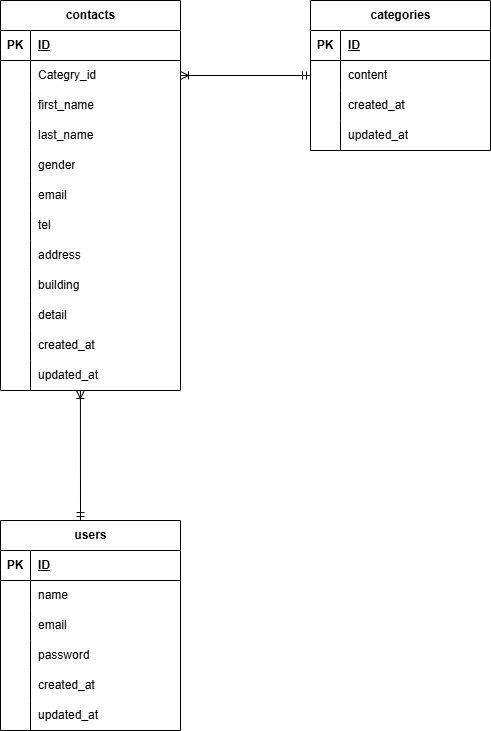

The diagram above was exported from draw.io. Its source (the exported page's mxGraphModel, read from the mxfile embedded in the PNG):
<mxGraphModel dx="690" dy="785" grid="1" gridSize="10" guides="1" tooltips="1" connect="1" arrows="1" fold="1" page="1" pageScale="1" pageWidth="827" pageHeight="1169" math="0" shadow="0">
  <root>
    <object label="" id="0">
      <mxCell />
    </object>
    <mxCell id="1" parent="0" />
    <mxCell id="2" value="contacts" style="shape=table;startSize=30;container=1;collapsible=1;childLayout=tableLayout;fixedRows=1;rowLines=0;fontStyle=1;align=center;resizeLast=1;html=1;" vertex="1" parent="1">
      <mxGeometry x="40" y="40" width="180" height="390" as="geometry">
        <mxRectangle x="40" y="40" width="90" height="30" as="alternateBounds" />
      </mxGeometry>
    </mxCell>
    <mxCell id="3" value="" style="shape=tableRow;horizontal=0;startSize=0;swimlaneHead=0;swimlaneBody=0;fillColor=none;collapsible=0;dropTarget=0;points=[[0,0.5],[1,0.5]];portConstraint=eastwest;top=0;left=0;right=0;bottom=1;" vertex="1" parent="2">
      <mxGeometry y="30" width="180" height="30" as="geometry" />
    </mxCell>
    <mxCell id="4" value="PK" style="shape=partialRectangle;connectable=0;fillColor=none;top=0;left=0;bottom=0;right=0;fontStyle=1;overflow=hidden;whiteSpace=wrap;html=1;" vertex="1" parent="3">
      <mxGeometry width="30" height="30" as="geometry">
        <mxRectangle width="30" height="30" as="alternateBounds" />
      </mxGeometry>
    </mxCell>
    <mxCell id="5" value="ID" style="shape=partialRectangle;connectable=0;fillColor=none;top=0;left=0;bottom=0;right=0;align=left;spacingLeft=6;fontStyle=5;overflow=hidden;whiteSpace=wrap;html=1;" vertex="1" parent="3">
      <mxGeometry x="30" width="150" height="30" as="geometry">
        <mxRectangle width="150" height="30" as="alternateBounds" />
      </mxGeometry>
    </mxCell>
    <mxCell id="6" value="" style="shape=tableRow;horizontal=0;startSize=0;swimlaneHead=0;swimlaneBody=0;fillColor=none;collapsible=0;dropTarget=0;points=[[0,0.5],[1,0.5]];portConstraint=eastwest;top=0;left=0;right=0;bottom=0;" vertex="1" parent="2">
      <mxGeometry y="60" width="180" height="30" as="geometry" />
    </mxCell>
    <mxCell id="7" value="" style="shape=partialRectangle;connectable=0;fillColor=none;top=0;left=0;bottom=0;right=0;editable=1;overflow=hidden;whiteSpace=wrap;html=1;" vertex="1" parent="6">
      <mxGeometry width="30" height="30" as="geometry">
        <mxRectangle width="30" height="30" as="alternateBounds" />
      </mxGeometry>
    </mxCell>
    <mxCell id="8" value="Categry_id" style="shape=partialRectangle;connectable=0;fillColor=none;top=0;left=0;bottom=0;right=0;align=left;spacingLeft=6;overflow=hidden;whiteSpace=wrap;html=1;" vertex="1" parent="6">
      <mxGeometry x="30" width="150" height="30" as="geometry">
        <mxRectangle width="150" height="30" as="alternateBounds" />
      </mxGeometry>
    </mxCell>
    <mxCell id="9" value="" style="shape=tableRow;horizontal=0;startSize=0;swimlaneHead=0;swimlaneBody=0;fillColor=none;collapsible=0;dropTarget=0;points=[[0,0.5],[1,0.5]];portConstraint=eastwest;top=0;left=0;right=0;bottom=0;" vertex="1" parent="2">
      <mxGeometry y="90" width="180" height="30" as="geometry" />
    </mxCell>
    <mxCell id="10" value="" style="shape=partialRectangle;connectable=0;fillColor=none;top=0;left=0;bottom=0;right=0;editable=1;overflow=hidden;whiteSpace=wrap;html=1;" vertex="1" parent="9">
      <mxGeometry width="30" height="30" as="geometry">
        <mxRectangle width="30" height="30" as="alternateBounds" />
      </mxGeometry>
    </mxCell>
    <mxCell id="11" value="first_name" style="shape=partialRectangle;connectable=0;fillColor=none;top=0;left=0;bottom=0;right=0;align=left;spacingLeft=6;overflow=hidden;whiteSpace=wrap;html=1;" vertex="1" parent="9">
      <mxGeometry x="30" width="150" height="30" as="geometry">
        <mxRectangle width="150" height="30" as="alternateBounds" />
      </mxGeometry>
    </mxCell>
    <mxCell id="12" value="" style="shape=tableRow;horizontal=0;startSize=0;swimlaneHead=0;swimlaneBody=0;fillColor=none;collapsible=0;dropTarget=0;points=[[0,0.5],[1,0.5]];portConstraint=eastwest;top=0;left=0;right=0;bottom=0;" vertex="1" parent="2">
      <mxGeometry y="120" width="180" height="30" as="geometry" />
    </mxCell>
    <mxCell id="13" value="" style="shape=partialRectangle;connectable=0;fillColor=none;top=0;left=0;bottom=0;right=0;editable=1;overflow=hidden;whiteSpace=wrap;html=1;" vertex="1" parent="12">
      <mxGeometry width="30" height="30" as="geometry">
        <mxRectangle width="30" height="30" as="alternateBounds" />
      </mxGeometry>
    </mxCell>
    <mxCell id="14" value="&lt;div&gt;last_name&lt;/div&gt;" style="shape=partialRectangle;connectable=0;fillColor=none;top=0;left=0;bottom=0;right=0;align=left;spacingLeft=6;overflow=hidden;whiteSpace=wrap;html=1;" vertex="1" parent="12">
      <mxGeometry x="30" width="150" height="30" as="geometry">
        <mxRectangle width="150" height="30" as="alternateBounds" />
      </mxGeometry>
    </mxCell>
    <mxCell id="47" style="shape=tableRow;horizontal=0;startSize=0;swimlaneHead=0;swimlaneBody=0;fillColor=none;collapsible=0;dropTarget=0;points=[[0,0.5],[1,0.5]];portConstraint=eastwest;top=0;left=0;right=0;bottom=0;" vertex="1" parent="2">
      <mxGeometry y="150" width="180" height="30" as="geometry" />
    </mxCell>
    <mxCell id="48" style="shape=partialRectangle;connectable=0;fillColor=none;top=0;left=0;bottom=0;right=0;editable=1;overflow=hidden;whiteSpace=wrap;html=1;" vertex="1" parent="47">
      <mxGeometry width="30" height="30" as="geometry">
        <mxRectangle width="30" height="30" as="alternateBounds" />
      </mxGeometry>
    </mxCell>
    <mxCell id="49" value="gender" style="shape=partialRectangle;connectable=0;fillColor=none;top=0;left=0;bottom=0;right=0;align=left;spacingLeft=6;overflow=hidden;whiteSpace=wrap;html=1;" vertex="1" parent="47">
      <mxGeometry x="30" width="150" height="30" as="geometry">
        <mxRectangle width="150" height="30" as="alternateBounds" />
      </mxGeometry>
    </mxCell>
    <mxCell id="50" style="shape=tableRow;horizontal=0;startSize=0;swimlaneHead=0;swimlaneBody=0;fillColor=none;collapsible=0;dropTarget=0;points=[[0,0.5],[1,0.5]];portConstraint=eastwest;top=0;left=0;right=0;bottom=0;" vertex="1" parent="2">
      <mxGeometry y="180" width="180" height="30" as="geometry" />
    </mxCell>
    <mxCell id="51" style="shape=partialRectangle;connectable=0;fillColor=none;top=0;left=0;bottom=0;right=0;editable=1;overflow=hidden;whiteSpace=wrap;html=1;" vertex="1" parent="50">
      <mxGeometry width="30" height="30" as="geometry">
        <mxRectangle width="30" height="30" as="alternateBounds" />
      </mxGeometry>
    </mxCell>
    <mxCell id="52" value="email" style="shape=partialRectangle;connectable=0;fillColor=none;top=0;left=0;bottom=0;right=0;align=left;spacingLeft=6;overflow=hidden;whiteSpace=wrap;html=1;" vertex="1" parent="50">
      <mxGeometry x="30" width="150" height="30" as="geometry">
        <mxRectangle width="150" height="30" as="alternateBounds" />
      </mxGeometry>
    </mxCell>
    <mxCell id="53" style="shape=tableRow;horizontal=0;startSize=0;swimlaneHead=0;swimlaneBody=0;fillColor=none;collapsible=0;dropTarget=0;points=[[0,0.5],[1,0.5]];portConstraint=eastwest;top=0;left=0;right=0;bottom=0;" vertex="1" parent="2">
      <mxGeometry y="210" width="180" height="30" as="geometry" />
    </mxCell>
    <mxCell id="54" style="shape=partialRectangle;connectable=0;fillColor=none;top=0;left=0;bottom=0;right=0;editable=1;overflow=hidden;whiteSpace=wrap;html=1;" vertex="1" parent="53">
      <mxGeometry width="30" height="30" as="geometry">
        <mxRectangle width="30" height="30" as="alternateBounds" />
      </mxGeometry>
    </mxCell>
    <mxCell id="55" value="tel" style="shape=partialRectangle;connectable=0;fillColor=none;top=0;left=0;bottom=0;right=0;align=left;spacingLeft=6;overflow=hidden;whiteSpace=wrap;html=1;" vertex="1" parent="53">
      <mxGeometry x="30" width="150" height="30" as="geometry">
        <mxRectangle width="150" height="30" as="alternateBounds" />
      </mxGeometry>
    </mxCell>
    <mxCell id="56" style="shape=tableRow;horizontal=0;startSize=0;swimlaneHead=0;swimlaneBody=0;fillColor=none;collapsible=0;dropTarget=0;points=[[0,0.5],[1,0.5]];portConstraint=eastwest;top=0;left=0;right=0;bottom=0;" vertex="1" parent="2">
      <mxGeometry y="240" width="180" height="30" as="geometry" />
    </mxCell>
    <mxCell id="57" style="shape=partialRectangle;connectable=0;fillColor=none;top=0;left=0;bottom=0;right=0;editable=1;overflow=hidden;whiteSpace=wrap;html=1;" vertex="1" parent="56">
      <mxGeometry width="30" height="30" as="geometry">
        <mxRectangle width="30" height="30" as="alternateBounds" />
      </mxGeometry>
    </mxCell>
    <mxCell id="58" value="address" style="shape=partialRectangle;connectable=0;fillColor=none;top=0;left=0;bottom=0;right=0;align=left;spacingLeft=6;overflow=hidden;whiteSpace=wrap;html=1;" vertex="1" parent="56">
      <mxGeometry x="30" width="150" height="30" as="geometry">
        <mxRectangle width="150" height="30" as="alternateBounds" />
      </mxGeometry>
    </mxCell>
    <mxCell id="59" style="shape=tableRow;horizontal=0;startSize=0;swimlaneHead=0;swimlaneBody=0;fillColor=none;collapsible=0;dropTarget=0;points=[[0,0.5],[1,0.5]];portConstraint=eastwest;top=0;left=0;right=0;bottom=0;" vertex="1" parent="2">
      <mxGeometry y="270" width="180" height="30" as="geometry" />
    </mxCell>
    <mxCell id="60" style="shape=partialRectangle;connectable=0;fillColor=none;top=0;left=0;bottom=0;right=0;editable=1;overflow=hidden;whiteSpace=wrap;html=1;" vertex="1" parent="59">
      <mxGeometry width="30" height="30" as="geometry">
        <mxRectangle width="30" height="30" as="alternateBounds" />
      </mxGeometry>
    </mxCell>
    <mxCell id="61" value="building" style="shape=partialRectangle;connectable=0;fillColor=none;top=0;left=0;bottom=0;right=0;align=left;spacingLeft=6;overflow=hidden;whiteSpace=wrap;html=1;" vertex="1" parent="59">
      <mxGeometry x="30" width="150" height="30" as="geometry">
        <mxRectangle width="150" height="30" as="alternateBounds" />
      </mxGeometry>
    </mxCell>
    <mxCell id="62" style="shape=tableRow;horizontal=0;startSize=0;swimlaneHead=0;swimlaneBody=0;fillColor=none;collapsible=0;dropTarget=0;points=[[0,0.5],[1,0.5]];portConstraint=eastwest;top=0;left=0;right=0;bottom=0;" vertex="1" parent="2">
      <mxGeometry y="300" width="180" height="30" as="geometry" />
    </mxCell>
    <mxCell id="63" style="shape=partialRectangle;connectable=0;fillColor=none;top=0;left=0;bottom=0;right=0;editable=1;overflow=hidden;whiteSpace=wrap;html=1;" vertex="1" parent="62">
      <mxGeometry width="30" height="30" as="geometry">
        <mxRectangle width="30" height="30" as="alternateBounds" />
      </mxGeometry>
    </mxCell>
    <mxCell id="64" value="detail" style="shape=partialRectangle;connectable=0;fillColor=none;top=0;left=0;bottom=0;right=0;align=left;spacingLeft=6;overflow=hidden;whiteSpace=wrap;html=1;" vertex="1" parent="62">
      <mxGeometry x="30" width="150" height="30" as="geometry">
        <mxRectangle width="150" height="30" as="alternateBounds" />
      </mxGeometry>
    </mxCell>
    <mxCell id="65" style="shape=tableRow;horizontal=0;startSize=0;swimlaneHead=0;swimlaneBody=0;fillColor=none;collapsible=0;dropTarget=0;points=[[0,0.5],[1,0.5]];portConstraint=eastwest;top=0;left=0;right=0;bottom=0;" vertex="1" parent="2">
      <mxGeometry y="330" width="180" height="30" as="geometry" />
    </mxCell>
    <mxCell id="66" style="shape=partialRectangle;connectable=0;fillColor=none;top=0;left=0;bottom=0;right=0;editable=1;overflow=hidden;whiteSpace=wrap;html=1;" vertex="1" parent="65">
      <mxGeometry width="30" height="30" as="geometry">
        <mxRectangle width="30" height="30" as="alternateBounds" />
      </mxGeometry>
    </mxCell>
    <mxCell id="67" value="created_at" style="shape=partialRectangle;connectable=0;fillColor=none;top=0;left=0;bottom=0;right=0;align=left;spacingLeft=6;overflow=hidden;whiteSpace=wrap;html=1;" vertex="1" parent="65">
      <mxGeometry x="30" width="150" height="30" as="geometry">
        <mxRectangle width="150" height="30" as="alternateBounds" />
      </mxGeometry>
    </mxCell>
    <mxCell id="71" style="shape=tableRow;horizontal=0;startSize=0;swimlaneHead=0;swimlaneBody=0;fillColor=none;collapsible=0;dropTarget=0;points=[[0,0.5],[1,0.5]];portConstraint=eastwest;top=0;left=0;right=0;bottom=0;" vertex="1" parent="2">
      <mxGeometry y="360" width="180" height="30" as="geometry" />
    </mxCell>
    <mxCell id="72" style="shape=partialRectangle;connectable=0;fillColor=none;top=0;left=0;bottom=0;right=0;editable=1;overflow=hidden;whiteSpace=wrap;html=1;" vertex="1" parent="71">
      <mxGeometry width="30" height="30" as="geometry">
        <mxRectangle width="30" height="30" as="alternateBounds" />
      </mxGeometry>
    </mxCell>
    <mxCell id="73" value="updated_at" style="shape=partialRectangle;connectable=0;fillColor=none;top=0;left=0;bottom=0;right=0;align=left;spacingLeft=6;overflow=hidden;whiteSpace=wrap;html=1;" vertex="1" parent="71">
      <mxGeometry x="30" width="150" height="30" as="geometry">
        <mxRectangle width="150" height="30" as="alternateBounds" />
      </mxGeometry>
    </mxCell>
    <mxCell id="15" value="categories" style="shape=table;startSize=30;container=1;collapsible=1;childLayout=tableLayout;fixedRows=1;rowLines=0;fontStyle=1;align=center;resizeLast=1;html=1;" vertex="1" parent="1">
      <mxGeometry x="350" y="40" width="180" height="150" as="geometry" />
    </mxCell>
    <mxCell id="16" value="" style="shape=tableRow;horizontal=0;startSize=0;swimlaneHead=0;swimlaneBody=0;fillColor=none;collapsible=0;dropTarget=0;points=[[0,0.5],[1,0.5]];portConstraint=eastwest;top=0;left=0;right=0;bottom=1;" vertex="1" parent="15">
      <mxGeometry y="30" width="180" height="30" as="geometry" />
    </mxCell>
    <mxCell id="17" value="PK" style="shape=partialRectangle;connectable=0;fillColor=none;top=0;left=0;bottom=0;right=0;fontStyle=1;overflow=hidden;whiteSpace=wrap;html=1;" vertex="1" parent="16">
      <mxGeometry width="30" height="30" as="geometry">
        <mxRectangle width="30" height="30" as="alternateBounds" />
      </mxGeometry>
    </mxCell>
    <mxCell id="18" value="ID" style="shape=partialRectangle;connectable=0;fillColor=none;top=0;left=0;bottom=0;right=0;align=left;spacingLeft=6;fontStyle=5;overflow=hidden;whiteSpace=wrap;html=1;" vertex="1" parent="16">
      <mxGeometry x="30" width="150" height="30" as="geometry">
        <mxRectangle width="150" height="30" as="alternateBounds" />
      </mxGeometry>
    </mxCell>
    <mxCell id="19" value="" style="shape=tableRow;horizontal=0;startSize=0;swimlaneHead=0;swimlaneBody=0;fillColor=none;collapsible=0;dropTarget=0;points=[[0,0.5],[1,0.5]];portConstraint=eastwest;top=0;left=0;right=0;bottom=0;" vertex="1" parent="15">
      <mxGeometry y="60" width="180" height="30" as="geometry" />
    </mxCell>
    <mxCell id="20" value="" style="shape=partialRectangle;connectable=0;fillColor=none;top=0;left=0;bottom=0;right=0;editable=1;overflow=hidden;whiteSpace=wrap;html=1;" vertex="1" parent="19">
      <mxGeometry width="30" height="30" as="geometry">
        <mxRectangle width="30" height="30" as="alternateBounds" />
      </mxGeometry>
    </mxCell>
    <mxCell id="21" value="content" style="shape=partialRectangle;connectable=0;fillColor=none;top=0;left=0;bottom=0;right=0;align=left;spacingLeft=6;overflow=hidden;whiteSpace=wrap;html=1;" vertex="1" parent="19">
      <mxGeometry x="30" width="150" height="30" as="geometry">
        <mxRectangle width="150" height="30" as="alternateBounds" />
      </mxGeometry>
    </mxCell>
    <mxCell id="22" value="" style="shape=tableRow;horizontal=0;startSize=0;swimlaneHead=0;swimlaneBody=0;fillColor=none;collapsible=0;dropTarget=0;points=[[0,0.5],[1,0.5]];portConstraint=eastwest;top=0;left=0;right=0;bottom=0;" vertex="1" parent="15">
      <mxGeometry y="90" width="180" height="30" as="geometry" />
    </mxCell>
    <mxCell id="23" value="" style="shape=partialRectangle;connectable=0;fillColor=none;top=0;left=0;bottom=0;right=0;editable=1;overflow=hidden;whiteSpace=wrap;html=1;" vertex="1" parent="22">
      <mxGeometry width="30" height="30" as="geometry">
        <mxRectangle width="30" height="30" as="alternateBounds" />
      </mxGeometry>
    </mxCell>
    <mxCell id="24" value="created_at" style="shape=partialRectangle;connectable=0;fillColor=none;top=0;left=0;bottom=0;right=0;align=left;spacingLeft=6;overflow=hidden;whiteSpace=wrap;html=1;" vertex="1" parent="22">
      <mxGeometry x="30" width="150" height="30" as="geometry">
        <mxRectangle width="150" height="30" as="alternateBounds" />
      </mxGeometry>
    </mxCell>
    <mxCell id="25" value="" style="shape=tableRow;horizontal=0;startSize=0;swimlaneHead=0;swimlaneBody=0;fillColor=none;collapsible=0;dropTarget=0;points=[[0,0.5],[1,0.5]];portConstraint=eastwest;top=0;left=0;right=0;bottom=0;" vertex="1" parent="15">
      <mxGeometry y="120" width="180" height="30" as="geometry" />
    </mxCell>
    <mxCell id="26" value="" style="shape=partialRectangle;connectable=0;fillColor=none;top=0;left=0;bottom=0;right=0;editable=1;overflow=hidden;whiteSpace=wrap;html=1;" vertex="1" parent="25">
      <mxGeometry width="30" height="30" as="geometry">
        <mxRectangle width="30" height="30" as="alternateBounds" />
      </mxGeometry>
    </mxCell>
    <mxCell id="27" value="updated_at" style="shape=partialRectangle;connectable=0;fillColor=none;top=0;left=0;bottom=0;right=0;align=left;spacingLeft=6;overflow=hidden;whiteSpace=wrap;html=1;" vertex="1" parent="25">
      <mxGeometry x="30" width="150" height="30" as="geometry">
        <mxRectangle width="150" height="30" as="alternateBounds" />
      </mxGeometry>
    </mxCell>
    <mxCell id="28" value="users" style="shape=table;startSize=30;container=1;collapsible=1;childLayout=tableLayout;fixedRows=1;rowLines=0;fontStyle=1;align=center;resizeLast=1;html=1;" vertex="1" parent="1">
      <mxGeometry x="40" y="560" width="180" height="210" as="geometry" />
    </mxCell>
    <mxCell id="29" value="" style="shape=tableRow;horizontal=0;startSize=0;swimlaneHead=0;swimlaneBody=0;fillColor=none;collapsible=0;dropTarget=0;points=[[0,0.5],[1,0.5]];portConstraint=eastwest;top=0;left=0;right=0;bottom=1;" vertex="1" parent="28">
      <mxGeometry y="30" width="180" height="30" as="geometry" />
    </mxCell>
    <mxCell id="30" value="PK" style="shape=partialRectangle;connectable=0;fillColor=none;top=0;left=0;bottom=0;right=0;fontStyle=1;overflow=hidden;whiteSpace=wrap;html=1;" vertex="1" parent="29">
      <mxGeometry width="30" height="30" as="geometry">
        <mxRectangle width="30" height="30" as="alternateBounds" />
      </mxGeometry>
    </mxCell>
    <mxCell id="31" value="ID" style="shape=partialRectangle;connectable=0;fillColor=none;top=0;left=0;bottom=0;right=0;align=left;spacingLeft=6;fontStyle=5;overflow=hidden;whiteSpace=wrap;html=1;" vertex="1" parent="29">
      <mxGeometry x="30" width="150" height="30" as="geometry">
        <mxRectangle width="150" height="30" as="alternateBounds" />
      </mxGeometry>
    </mxCell>
    <mxCell id="32" value="" style="shape=tableRow;horizontal=0;startSize=0;swimlaneHead=0;swimlaneBody=0;fillColor=none;collapsible=0;dropTarget=0;points=[[0,0.5],[1,0.5]];portConstraint=eastwest;top=0;left=0;right=0;bottom=0;" vertex="1" parent="28">
      <mxGeometry y="60" width="180" height="30" as="geometry" />
    </mxCell>
    <mxCell id="33" value="" style="shape=partialRectangle;connectable=0;fillColor=none;top=0;left=0;bottom=0;right=0;editable=1;overflow=hidden;whiteSpace=wrap;html=1;" vertex="1" parent="32">
      <mxGeometry width="30" height="30" as="geometry">
        <mxRectangle width="30" height="30" as="alternateBounds" />
      </mxGeometry>
    </mxCell>
    <mxCell id="34" value="name" style="shape=partialRectangle;connectable=0;fillColor=none;top=0;left=0;bottom=0;right=0;align=left;spacingLeft=6;overflow=hidden;whiteSpace=wrap;html=1;" vertex="1" parent="32">
      <mxGeometry x="30" width="150" height="30" as="geometry">
        <mxRectangle width="150" height="30" as="alternateBounds" />
      </mxGeometry>
    </mxCell>
    <mxCell id="35" value="" style="shape=tableRow;horizontal=0;startSize=0;swimlaneHead=0;swimlaneBody=0;fillColor=none;collapsible=0;dropTarget=0;points=[[0,0.5],[1,0.5]];portConstraint=eastwest;top=0;left=0;right=0;bottom=0;" vertex="1" parent="28">
      <mxGeometry y="90" width="180" height="30" as="geometry" />
    </mxCell>
    <mxCell id="36" value="" style="shape=partialRectangle;connectable=0;fillColor=none;top=0;left=0;bottom=0;right=0;editable=1;overflow=hidden;whiteSpace=wrap;html=1;" vertex="1" parent="35">
      <mxGeometry width="30" height="30" as="geometry">
        <mxRectangle width="30" height="30" as="alternateBounds" />
      </mxGeometry>
    </mxCell>
    <mxCell id="37" value="email" style="shape=partialRectangle;connectable=0;fillColor=none;top=0;left=0;bottom=0;right=0;align=left;spacingLeft=6;overflow=hidden;whiteSpace=wrap;html=1;" vertex="1" parent="35">
      <mxGeometry x="30" width="150" height="30" as="geometry">
        <mxRectangle width="150" height="30" as="alternateBounds" />
      </mxGeometry>
    </mxCell>
    <mxCell id="83" style="shape=tableRow;horizontal=0;startSize=0;swimlaneHead=0;swimlaneBody=0;fillColor=none;collapsible=0;dropTarget=0;points=[[0,0.5],[1,0.5]];portConstraint=eastwest;top=0;left=0;right=0;bottom=0;" vertex="1" parent="28">
      <mxGeometry y="120" width="180" height="30" as="geometry" />
    </mxCell>
    <mxCell id="84" style="shape=partialRectangle;connectable=0;fillColor=none;top=0;left=0;bottom=0;right=0;editable=1;overflow=hidden;whiteSpace=wrap;html=1;" vertex="1" parent="83">
      <mxGeometry width="30" height="30" as="geometry">
        <mxRectangle width="30" height="30" as="alternateBounds" />
      </mxGeometry>
    </mxCell>
    <mxCell id="85" value="password" style="shape=partialRectangle;connectable=0;fillColor=none;top=0;left=0;bottom=0;right=0;align=left;spacingLeft=6;overflow=hidden;whiteSpace=wrap;html=1;" vertex="1" parent="83">
      <mxGeometry x="30" width="150" height="30" as="geometry">
        <mxRectangle width="150" height="30" as="alternateBounds" />
      </mxGeometry>
    </mxCell>
    <mxCell id="80" style="shape=tableRow;horizontal=0;startSize=0;swimlaneHead=0;swimlaneBody=0;fillColor=none;collapsible=0;dropTarget=0;points=[[0,0.5],[1,0.5]];portConstraint=eastwest;top=0;left=0;right=0;bottom=0;" vertex="1" parent="28">
      <mxGeometry y="150" width="180" height="30" as="geometry" />
    </mxCell>
    <mxCell id="81" style="shape=partialRectangle;connectable=0;fillColor=none;top=0;left=0;bottom=0;right=0;editable=1;overflow=hidden;whiteSpace=wrap;html=1;" vertex="1" parent="80">
      <mxGeometry width="30" height="30" as="geometry">
        <mxRectangle width="30" height="30" as="alternateBounds" />
      </mxGeometry>
    </mxCell>
    <mxCell id="82" value="created_at" style="shape=partialRectangle;connectable=0;fillColor=none;top=0;left=0;bottom=0;right=0;align=left;spacingLeft=6;overflow=hidden;whiteSpace=wrap;html=1;" vertex="1" parent="80">
      <mxGeometry x="30" width="150" height="30" as="geometry">
        <mxRectangle width="150" height="30" as="alternateBounds" />
      </mxGeometry>
    </mxCell>
    <mxCell id="77" style="shape=tableRow;horizontal=0;startSize=0;swimlaneHead=0;swimlaneBody=0;fillColor=none;collapsible=0;dropTarget=0;points=[[0,0.5],[1,0.5]];portConstraint=eastwest;top=0;left=0;right=0;bottom=0;" vertex="1" parent="28">
      <mxGeometry y="180" width="180" height="30" as="geometry" />
    </mxCell>
    <mxCell id="78" style="shape=partialRectangle;connectable=0;fillColor=none;top=0;left=0;bottom=0;right=0;editable=1;overflow=hidden;whiteSpace=wrap;html=1;" vertex="1" parent="77">
      <mxGeometry width="30" height="30" as="geometry">
        <mxRectangle width="30" height="30" as="alternateBounds" />
      </mxGeometry>
    </mxCell>
    <mxCell id="79" value="updated_at" style="shape=partialRectangle;connectable=0;fillColor=none;top=0;left=0;bottom=0;right=0;align=left;spacingLeft=6;overflow=hidden;whiteSpace=wrap;html=1;" vertex="1" parent="77">
      <mxGeometry x="30" width="150" height="30" as="geometry">
        <mxRectangle width="150" height="30" as="alternateBounds" />
      </mxGeometry>
    </mxCell>
    <mxCell id="90" value="" style="fontSize=12;html=1;endArrow=ERoneToMany;startArrow=ERmandOne;entryX=0.444;entryY=1.333;entryDx=0;entryDy=0;entryPerimeter=0;" edge="1" parent="1">
      <mxGeometry width="100" height="100" relative="1" as="geometry">
        <mxPoint x="120" y="560.01" as="sourcePoint" />
        <mxPoint x="119.91999999999996" y="430" as="targetPoint" />
      </mxGeometry>
    </mxCell>
    <mxCell id="92" value="" style="fontSize=12;html=1;endArrow=ERoneToMany;startArrow=ERmandOne;exitX=0;exitY=0.5;exitDx=0;exitDy=0;entryX=1;entryY=0.5;entryDx=0;entryDy=0;" edge="1" parent="1" source="19" target="6">
      <mxGeometry width="100" height="100" relative="1" as="geometry">
        <mxPoint x="300" y="350" as="sourcePoint" />
        <mxPoint x="240" y="350" as="targetPoint" />
      </mxGeometry>
    </mxCell>
  </root>
</mxGraphModel>